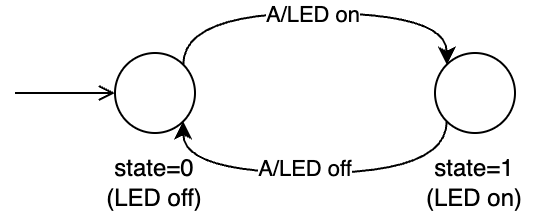

The diagram above was exported from draw.io. Its source (the exported page's mxGraphModel, read from the mxfile embedded in the PNG):
<mxGraphModel dx="954" dy="610" grid="1" gridSize="10" guides="1" tooltips="1" connect="1" arrows="1" fold="1" page="1" pageScale="1" pageWidth="827" pageHeight="1169" math="0" shadow="0">
  <root>
    <mxCell id="0" />
    <mxCell id="1" parent="0" />
    <mxCell id="rDauUibp_t7X1FfBxFjn-1" value="" style="ellipse;whiteSpace=wrap;html=1;aspect=fixed;" vertex="1" parent="1">
      <mxGeometry x="100" y="220" width="40" height="40" as="geometry" />
    </mxCell>
    <mxCell id="rDauUibp_t7X1FfBxFjn-2" value="" style="ellipse;whiteSpace=wrap;html=1;aspect=fixed;" vertex="1" parent="1">
      <mxGeometry x="260" y="220" width="40" height="40" as="geometry" />
    </mxCell>
    <mxCell id="rDauUibp_t7X1FfBxFjn-3" value="" style="endArrow=classic;html=1;rounded=0;exitX=1;exitY=0;exitDx=0;exitDy=0;entryX=0;entryY=0;entryDx=0;entryDy=0;edgeStyle=orthogonalEdgeStyle;curved=1;" edge="1" parent="1" source="rDauUibp_t7X1FfBxFjn-1" target="rDauUibp_t7X1FfBxFjn-2">
      <mxGeometry width="50" height="50" relative="1" as="geometry">
        <mxPoint x="390" y="340" as="sourcePoint" />
        <mxPoint x="440" y="290" as="targetPoint" />
        <Array as="points">
          <mxPoint x="134" y="200" />
          <mxPoint x="266" y="200" />
        </Array>
      </mxGeometry>
    </mxCell>
    <mxCell id="rDauUibp_t7X1FfBxFjn-5" value="A/LED on" style="edgeLabel;html=1;align=center;verticalAlign=middle;resizable=0;points=[];" vertex="1" connectable="0" parent="rDauUibp_t7X1FfBxFjn-3">
      <mxGeometry x="-0.0218" relative="1" as="geometry">
        <mxPoint as="offset" />
      </mxGeometry>
    </mxCell>
    <mxCell id="rDauUibp_t7X1FfBxFjn-4" value="" style="endArrow=classic;html=1;rounded=0;exitX=0;exitY=1;exitDx=0;exitDy=0;entryX=1;entryY=1;entryDx=0;entryDy=0;edgeStyle=orthogonalEdgeStyle;curved=1;" edge="1" parent="1" source="rDauUibp_t7X1FfBxFjn-2" target="rDauUibp_t7X1FfBxFjn-1">
      <mxGeometry width="50" height="50" relative="1" as="geometry">
        <mxPoint x="390" y="340" as="sourcePoint" />
        <mxPoint x="440" y="290" as="targetPoint" />
        <Array as="points">
          <mxPoint x="266" y="280" />
          <mxPoint x="134" y="280" />
        </Array>
      </mxGeometry>
    </mxCell>
    <mxCell id="rDauUibp_t7X1FfBxFjn-6" value="A/LED off" style="edgeLabel;html=1;align=center;verticalAlign=middle;resizable=0;points=[];" vertex="1" connectable="0" parent="rDauUibp_t7X1FfBxFjn-4">
      <mxGeometry x="0.0545" y="-3" relative="1" as="geometry">
        <mxPoint as="offset" />
      </mxGeometry>
    </mxCell>
    <mxCell id="rDauUibp_t7X1FfBxFjn-7" value="state=0&lt;div&gt;(LED off)&lt;/div&gt;" style="text;html=1;align=center;verticalAlign=middle;whiteSpace=wrap;rounded=0;" vertex="1" parent="1">
      <mxGeometry x="90" y="270" width="60" height="30" as="geometry" />
    </mxCell>
    <mxCell id="rDauUibp_t7X1FfBxFjn-8" value="state=1&lt;div&gt;(LED on)&lt;/div&gt;" style="text;html=1;align=center;verticalAlign=middle;whiteSpace=wrap;rounded=0;" vertex="1" parent="1">
      <mxGeometry x="250" y="270" width="60" height="30" as="geometry" />
    </mxCell>
    <mxCell id="rDauUibp_t7X1FfBxFjn-9" value="" style="endArrow=open;html=1;rounded=0;endFill=0;" edge="1" parent="1">
      <mxGeometry width="50" height="50" relative="1" as="geometry">
        <mxPoint x="50" y="240" as="sourcePoint" />
        <mxPoint x="100" y="240" as="targetPoint" />
      </mxGeometry>
    </mxCell>
  </root>
</mxGraphModel>